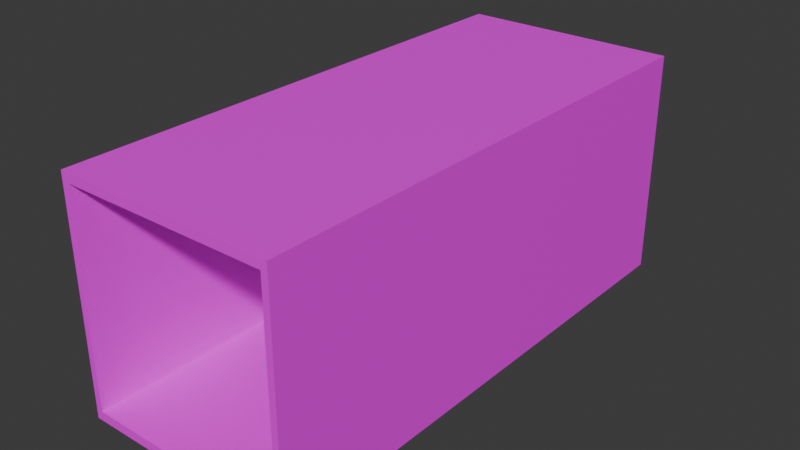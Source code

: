 # Source: shipping_crate_20ft.blend  (saved by Blender 4.2.66; exported with 4.5.12 LTS)
import bpy
from mathutils import Matrix  # noqa: F401  (used for matrix-valued properties, if any)

bpy.ops.wm.read_factory_settings(use_empty=True)
scene = bpy.context.scene
scene.name = 'Scene'

# ---- images (referenced by path relative to the original .blend; pixels are not part of the script)
import os
ASSET_DIR = os.environ.get("B2B_ASSET_DIR", "")  # directory of the original .blend (textures are referenced by path, not embedded)
HERE = os.path.dirname(os.path.abspath(__file__))  # packed textures are extracted next to this script under _unpacked/

def load_image(name, relpath, width, height, colorspace="sRGB"):
    """Load a texture the original file referenced (path relative to the .blend, or extracted next to this script)."""
    p = next((c for c in (os.path.join(HERE, relpath), os.path.join(ASSET_DIR, relpath)) if relpath and os.path.exists(c)), "")
    if p:
        img = bpy.data.images.load(p, check_existing=True)
        img.name = name
    else:  # same state as the original file: an image datablock whose file is absent (Cycles renders it pink)
        img = bpy.data.images.new(name, width, height)
        img.source = "FILE"
        img.filepath = "//" + (relpath or name)
    img.colorspace_settings.name = colorspace
    return img
img_untitled = load_image('Untitled', '1024.png', 1024, 1024, 'sRGB')

# ---- materials (node trees are filled in below, after node groups)
mat_material = bpy.data.materials.new('Material')
mat_material.alpha_threshold = 0.0
mat_material.use_transparent_shadow = False
mat_material.roughness = 0.5
mat_material.line_color = (0.0, 0.0, 0.0, 1.0)

# ---- material node trees
mat_material.use_nodes = True; mat_material.node_tree.nodes.clear()
_N = mat_material.node_tree.nodes; _L = mat_material.node_tree.links
n0 = _N.new('ShaderNodeOutputMaterial'); n0.name = 'Material Output'; n0.location = (300, 300)
n1 = _N.new('ShaderNodeBsdfPrincipled'); n1.name = 'Principled BSDF'; n1.location = (10, 300)
n1.inputs[3].default_value = 1.45
n2 = _N.new('ShaderNodeTexImage'); n2.name = 'Image Texture'; n2.location = (-280, 280)
n2.image = img_untitled
_L.new(n1.outputs[0], n0.inputs[0])
_L.new(n2.outputs[0], n1.inputs[0])
n0.is_active_output = True

# ---- world
world_world = bpy.data.worlds.new('World'); scene.world = world_world
world_world.use_nodes = True; world_world.node_tree.nodes.clear()
_N = world_world.node_tree.nodes; _L = world_world.node_tree.links
n0 = _N.new('ShaderNodeOutputWorld'); n0.name = 'World Output'; n0.location = (300, 300)
n1 = _N.new('ShaderNodeBackground'); n1.name = 'Background'; n1.location = (10, 300)
n1.inputs[0].default_value = (0.05088, 0.05088, 0.05088, 1.0)
_L.new(n1.outputs[0], n0.inputs[0])
n0.is_active_output = True
world_world.color = (0.05088, 0.05088, 0.05088)
world_world.sun_shadow_jitter_overblur = 0.0

# ---- meshes
me_cube = bpy.data.meshes.new('Cube')
me_cube.from_pydata([(1.25, 3.0, 1.3), (1.25, 3.0, -1.3), (1.25, -3.0, 1.3), (1.25, -3.0, -1.3), (-1.25, 3.0, 1.3), (-1.25, 3.0, -1.3), (-1.25, -3.0, 1.3), (-1.25, -3.0, -1.3), (1.175, -3.0, -1.195), (1.175, -3.0, 1.195), (-1.175, -3.0, -1.195), (-1.175, -3.0, 1.195), (-1.175, 3.0, -1.195), (-1.175, 3.0, 1.195), (1.175, 3.0, -1.195), (1.175, 3.0, 1.195), (1.25, 0.0, 1.3), (0.0, 3.0, 1.3), (-1.25, 0.0, 1.3), (0.0, -3.0, 1.3), (0.0, -3.0, -1.195), (0.0, -3.0, -1.3), (1.25, -3.0, 0.0), (0.0, -3.0, 1.195), (1.175, -3.0, 0.0), (-1.25, -3.0, 0.0), (-1.175, -3.0, 0.0), (-1.25, 0.0, -1.3), (-1.25, 3.0, 0.0), (0.0, 3.0, -1.3), (1.25, 0.0, -1.3), (1.25, 3.0, 0.0), (1.175, 3.0, 0.0), (0.0, 3.0, 1.195), (-1.175, 3.0, 0.0), (0.0, 3.0, -1.195), (-1.175, 0.0, 1.195), (-1.175, 0.0, -1.195), (1.175, 0.0, -1.195), (1.175, 0.0, 1.195), (0.0, 0.0, 1.195), (0.0, 0.0, -1.195), (1.175, 0.0, 0.0), (-1.175, 0.0, 0.0), (1.25, 0.0, 0.0), (0.0, 0.0, -1.3), (-1.25, 0.0, 0.0), (0.0, 0.0, 1.3), (1.25, 1.5, 1.3), (-1.25, 1.5, 1.3), (-1.25, 1.5, -1.3), (1.25, 1.5, -1.3), (1.25, 1.5, 0.0), (0.0, 1.5, -1.3), (-1.25, 1.5, 0.0), (0.0, 1.5, 1.3), (1.25, -1.5, 1.3), (-1.25, -1.5, 1.3), (-1.25, -1.5, -1.3), (1.25, -1.5, -1.3), (1.25, -1.5, 0.0), (0.0, -1.5, -1.3), (-1.25, -1.5, 0.0), (0.0, -1.5, 1.3), (-1.175, 1.5, 1.195), (-1.175, 1.5, -1.195), (1.175, 1.5, -1.195), (1.175, 1.5, 1.195), (0.0, 1.5, 1.195), (0.0, 1.5, -1.195), (1.175, 1.5, 0.0), (-1.175, 1.5, 0.0), (-1.175, -1.5, 1.195), (-1.175, -1.5, -1.195), (1.175, -1.5, -1.195), (1.175, -1.5, 1.195), (0.0, -1.5, 1.195), (0.0, -1.5, -1.195), (1.175, -1.5, 0.0), (-1.175, -1.5, 0.0)], [], [(63, 57, 6, 19), (23, 19, 6, 11), (25, 7, 10, 26), (54, 49, 4, 28), (61, 59, 3, 21), (60, 56, 2, 22), (31, 1, 14, 32), (17, 0, 15, 33), (71, 65, 12, 34), (78, 24, 9, 75), (77, 20, 8, 74), (68, 64, 13, 33), (24, 22, 2, 9), (20, 21, 3, 8), (29, 5, 12, 35), (28, 4, 13, 34), (5, 28, 34, 12), (1, 29, 35, 14), (10, 7, 21, 20), (8, 3, 22, 24), (67, 68, 33, 15), (75, 76, 40, 39), (76, 72, 36, 40), (69, 41, 38, 66), (65, 37, 41, 69), (73, 10, 20, 77), (70, 42, 39, 67), (66, 38, 42, 70), (74, 8, 24, 78), (64, 71, 34, 13), (72, 79, 43, 36), (79, 73, 37, 43), (4, 17, 33, 13), (0, 31, 32, 15), (59, 60, 22, 3), (51, 52, 44, 30), (52, 48, 16, 44), (58, 61, 21, 7), (50, 53, 45, 27), (53, 51, 30, 45), (50, 54, 28, 5), (58, 62, 46, 27), (62, 57, 18, 46), (6, 25, 26, 11), (9, 2, 19, 23), (56, 63, 19, 2), (48, 55, 47, 16), (55, 49, 18, 47), (17, 4, 49, 55), (0, 17, 55, 48), (27, 46, 54, 50), (29, 1, 51, 53), (5, 29, 53, 50), (31, 0, 48, 52), (1, 31, 52, 51), (46, 18, 49, 54), (16, 47, 63, 56), (25, 6, 57, 62), (7, 25, 62, 58), (27, 45, 61, 58), (30, 44, 60, 59), (44, 16, 56, 60), (45, 30, 59, 61), (47, 18, 57, 63), (36, 43, 71, 64), (14, 66, 70, 32), (32, 70, 67, 15), (12, 65, 69, 35), (35, 69, 66, 14), (39, 40, 68, 67), (40, 36, 64, 68), (43, 37, 65, 71), (26, 10, 73, 79), (11, 26, 79, 72), (38, 74, 78, 42), (37, 73, 77, 41), (23, 11, 72, 76), (9, 23, 76, 75), (41, 77, 74, 38), (42, 78, 75, 39)])
_uv = me_cube.uv_layers.new(name='UVMap')
_uv.uv.foreach_set('vector', [0.5375, 0.125, 0.4333, 0.125, 0.4333, 0.0, 0.5375, 0.0, 0.8942, 0.5088, 0.8942, 0.5, 0.9983, 0.5, 0.9921, 0.5088, 0.9983, 0.6083, 0.9983, 0.7167, 0.9921, 0.7079, 0.9921, 0.6083, 0.1083, 0.125, 3.03e-08, 0.125, 3.974e-08, 3e-15, 0.1083, 8.179e-09, 0.7458, 0.125, 0.6417, 0.125, 0.6417, 0.0, 0.7458, 0.0, 0.325, 0.125, 0.2167, 0.125, 0.2167, -3.51e-09, 0.325, 4.669e-09, 0.9983, 0.825, 0.9983, 0.9333, 0.9921, 0.9246, 0.9921, 0.825, 0.8942, 0.7167, 0.9983, 0.7167, 0.9921, 0.7254, 0.8942, 0.7254, 0.09958, 0.875, 0.1992, 0.875, 0.1992, 1.0, 0.09958, 1.0, 0.2988, 0.875, 0.2988, 1.0, 0.1992, 1.0, 0.1992, 0.875, 0.4963, 0.625, 0.4963, 0.5, 0.5942, 0.5, 0.5942, 0.625, 0.6921, 0.875, 0.79, 0.875, 0.79, 1.0, 0.6921, 1.0, 0.7963, 0.6083, 0.79, 0.6083, 0.79, 0.5, 0.7963, 0.5088, 0.8942, 0.7079, 0.8942, 0.7167, 0.79, 0.7167, 0.7963, 0.7079, 0.8942, 0.9333, 0.79, 0.9333, 0.7963, 0.9246, 0.8942, 0.9246, 0.79, 0.825, 0.79, 0.7167, 0.7963, 0.7254, 0.7963, 0.825, 0.79, 0.9333, 0.79, 0.825, 0.7963, 0.825, 0.7963, 0.9246, 0.9983, 0.9333, 0.8942, 0.9333, 0.8942, 0.9246, 0.9921, 0.9246, 0.9921, 0.7079, 0.9983, 0.7167, 0.8942, 0.7167, 0.8942, 0.7079, 0.7963, 0.7079, 0.79, 0.7167, 0.79, 0.6083, 0.7963, 0.6083, 0.5942, 0.875, 0.6921, 0.875, 0.6921, 1.0, 0.5942, 1.0, 0.5942, 0.625, 0.6921, 0.625, 0.6921, 0.75, 0.5942, 0.75, 0.6921, 0.625, 0.79, 0.625, 0.79, 0.75, 0.6921, 0.75, 0.4963, 0.875, 0.4963, 0.75, 0.5942, 0.75, 0.5942, 0.875, 0.3983, 0.875, 0.3983, 0.75, 0.4963, 0.75, 0.4963, 0.875, 0.3983, 0.625, 0.3983, 0.5, 0.4963, 0.5, 0.4963, 0.625, 0.2988, 0.625, 0.2988, 0.75, 0.1992, 0.75, 0.1992, 0.625, 0.3983, 0.625, 0.3983, 0.75, 0.2988, 0.75, 0.2988, 0.625, 0.3983, 0.875, 0.3983, 1.0, 0.2988, 1.0, 0.2988, 0.875, 1.341e-08, 0.875, 0.09958, 0.875, 0.09958, 1.0, 3.975e-09, 1.0, 3.229e-08, 0.625, 0.09958, 0.625, 0.09958, 0.75, 2.285e-08, 0.75, 0.09958, 0.625, 0.1992, 0.625, 0.1992, 0.75, 0.09958, 0.75, 0.79, 0.7167, 0.8942, 0.7167, 0.8942, 0.7254, 0.7963, 0.7254, 0.9983, 0.7167, 0.9983, 0.825, 0.9921, 0.825, 0.9921, 0.7254, 0.4333, 0.125, 0.325, 0.125, 0.325, 4.669e-09, 0.4333, 1.285e-08, 0.4333, 0.375, 0.325, 0.375, 0.325, 0.25, 0.4333, 0.25, 0.325, 0.375, 0.2167, 0.375, 0.2167, 0.25, 0.325, 0.25, 0.85, 0.125, 0.7458, 0.125, 0.7458, 0.0, 0.85, 0.0, 0.85, 0.375, 0.7458, 0.375, 0.7458, 0.25, 0.85, 0.25, 0.7458, 0.375, 0.6417, 0.375, 0.6417, 0.25, 0.7458, 0.25, 0.2167, 0.125, 0.1083, 0.125, 0.1083, 8.179e-09, 0.2167, 1.636e-08, 0.2167, 0.375, 0.1083, 0.375, 0.1083, 0.25, 0.2167, 0.25, 0.1083, 0.375, 1.142e-08, 0.375, 2.086e-08, 0.25, 0.1083, 0.25, 0.9983, 0.5, 0.9983, 0.6083, 0.9921, 0.6083, 0.9921, 0.5088, 0.7963, 0.5088, 0.79, 0.5, 0.8942, 0.5, 0.8942, 0.5088, 0.6417, 0.125, 0.5375, 0.125, 0.5375, 0.0, 0.6417, 0.0, 0.6417, 0.375, 0.5375, 0.375, 0.5375, 0.25, 0.6417, 0.25, 0.5375, 0.375, 0.4333, 0.375, 0.4333, 0.25, 0.5375, 0.25, 0.5375, 0.5, 0.4333, 0.5, 0.4333, 0.375, 0.5375, 0.375, 0.6417, 0.5, 0.5375, 0.5, 0.5375, 0.375, 0.6417, 0.375, 0.2167, 0.25, 0.1083, 0.25, 0.1083, 0.125, 0.2167, 0.125, 0.7458, 0.5, 0.6417, 0.5, 0.6417, 0.375, 0.7458, 0.375, 0.85, 0.5, 0.7458, 0.5, 0.7458, 0.375, 0.85, 0.375, 0.325, 0.5, 0.2167, 0.5, 0.2167, 0.375, 0.325, 0.375, 0.4333, 0.5, 0.325, 0.5, 0.325, 0.375, 0.4333, 0.375, 0.1083, 0.25, 2.086e-08, 0.25, 3.03e-08, 0.125, 0.1083, 0.125, 0.6417, 0.25, 0.5375, 0.25, 0.5375, 0.125, 0.6417, 0.125, 0.1083, 0.5, 1.987e-09, 0.5, 1.142e-08, 0.375, 0.1083, 0.375, 0.2167, 0.5, 0.1083, 0.5, 0.1083, 0.375, 0.2167, 0.375, 0.85, 0.25, 0.7458, 0.25, 0.7458, 0.125, 0.85, 0.125, 0.4333, 0.25, 0.325, 0.25, 0.325, 0.125, 0.4333, 0.125, 0.325, 0.25, 0.2167, 0.25, 0.2167, 0.125, 0.325, 0.125, 0.7458, 0.25, 0.6417, 0.25, 0.6417, 0.125, 0.7458, 0.125, 0.5375, 0.25, 0.4333, 0.25, 0.4333, 0.125, 0.5375, 0.125, 2.285e-08, 0.75, 0.09958, 0.75, 0.09958, 0.875, 1.341e-08, 0.875, 0.3983, 0.5, 0.3983, 0.625, 0.2988, 0.625, 0.2988, 0.5, 0.2988, 0.5, 0.2988, 0.625, 0.1992, 0.625, 0.1992, 0.5, 0.3983, 1.0, 0.3983, 0.875, 0.4963, 0.875, 0.4963, 1.0, 0.4963, 1.0, 0.4963, 0.875, 0.5942, 0.875, 0.5942, 1.0, 0.5942, 0.75, 0.6921, 0.75, 0.6921, 0.875, 0.5942, 0.875, 0.6921, 0.75, 0.79, 0.75, 0.79, 0.875, 0.6921, 0.875, 0.09958, 0.75, 0.1992, 0.75, 0.1992, 0.875, 0.09958, 0.875, 0.09958, 0.5, 0.1992, 0.5, 0.1992, 0.625, 0.09958, 0.625, 4.172e-08, 0.5, 0.09958, 0.5, 0.09958, 0.625, 3.229e-08, 0.625, 0.3983, 0.75, 0.3983, 0.875, 0.2988, 0.875, 0.2988, 0.75, 0.3983, 0.75, 0.3983, 0.625, 0.4963, 0.625, 0.4963, 0.75, 0.6921, 0.5, 0.79, 0.5, 0.79, 0.625, 0.6921, 0.625, 0.5942, 0.5, 0.6921, 0.5, 0.6921, 0.625, 0.5942, 0.625, 0.4963, 0.75, 0.4963, 0.625, 0.5942, 0.625, 0.5942, 0.75, 0.2988, 0.75, 0.2988, 0.875, 0.1992, 0.875, 0.1992, 0.75])
me_cube.materials.append(mat_material)
me_cube.use_mirror_vertex_groups = False
me_cube.update()

# ---- objects
ob_exterior = bpy.data.objects.new('Exterior', me_cube)

# ---- transforms, parenting, visibility, modifiers, constraints
ob_exterior.location = (0.0, 0.0, 0.0)
ob_exterior.lock_rotations_4d = False
ob_exterior.empty_display_type = 'ARROWS'
ob_exterior.lineart.crease_threshold = 0.0

# ---- collection membership
scene.collection.objects.link(ob_exterior)

# ---- scene / render settings (as saved in the file)
scene.frame_start = 1; scene.frame_end = 250; scene.frame_set(1)
scene.render.engine = 'BLENDER_EEVEE_NEXT'
bpy.context.view_layer.update()

# ---- added for rendering (the .blend has no active camera and no usable light): camera, sun
cam_auto = bpy.data.cameras.new('AutoCamera')
cam_auto.lens = 50.0
cam_auto.sensor_width = 36.0
cam_auto.clip_end = 1000.0
ob_auto_camera = bpy.data.objects.new('AutoCamera', cam_auto)
scene.collection.objects.link(ob_auto_camera)
ob_auto_camera.location = (6.47723, -7.77268, 5.18179)
ob_auto_camera.rotation_euler = (1.09748, -7.21219e-08, 0.694738)
scene.camera = ob_auto_camera
light_auto_sun = bpy.data.lights.new('AutoSun', 'SUN')
light_auto_sun.energy = 3.0
light_auto_sun.angle = 0.0523599
ob_auto_sun = bpy.data.objects.new('AutoSun', light_auto_sun)
scene.collection.objects.link(ob_auto_sun)
ob_auto_sun.rotation_euler = (0.872665, 0.174533, 0.523599)
bpy.context.view_layer.update()
